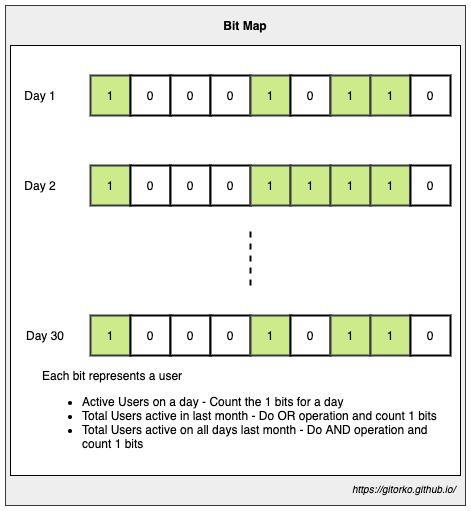

The diagram above was exported from draw.io. Its source (the exported page's mxGraphModel, read from the mxfile embedded in the PNG):
<mxGraphModel dx="1106" dy="852" grid="1" gridSize="10" guides="1" tooltips="1" connect="1" arrows="1" fold="1" page="1" pageScale="1" pageWidth="500" pageHeight="1200" math="0" shadow="0">
  <root>
    <mxCell id="0" />
    <mxCell id="1" parent="0" />
    <mxCell id="mtvs1XsfVguWPh8xBqwA-34" value="" style="rounded=0;whiteSpace=wrap;html=1;strokeWidth=1;align=left;fillColor=#eeeeee;strokeColor=#36393d;" vertex="1" parent="1">
      <mxGeometry x="20" y="50" width="460" height="500" as="geometry" />
    </mxCell>
    <mxCell id="mtvs1XsfVguWPh8xBqwA-33" value="" style="rounded=0;whiteSpace=wrap;html=1;strokeWidth=1;align=left;" vertex="1" parent="1">
      <mxGeometry x="25" y="90" width="450" height="430" as="geometry" />
    </mxCell>
    <mxCell id="mtvs1XsfVguWPh8xBqwA-1" value="1" style="rounded=0;whiteSpace=wrap;html=1;strokeWidth=2;fillColor=#cdeb8b;strokeColor=#36393d;" vertex="1" parent="1">
      <mxGeometry x="105" y="120" width="40" height="40" as="geometry" />
    </mxCell>
    <mxCell id="mtvs1XsfVguWPh8xBqwA-2" value="0" style="rounded=0;whiteSpace=wrap;html=1;strokeWidth=2;" vertex="1" parent="1">
      <mxGeometry x="145" y="120" width="40" height="40" as="geometry" />
    </mxCell>
    <mxCell id="mtvs1XsfVguWPh8xBqwA-3" value="0" style="rounded=0;whiteSpace=wrap;html=1;strokeWidth=2;" vertex="1" parent="1">
      <mxGeometry x="185" y="120" width="40" height="40" as="geometry" />
    </mxCell>
    <mxCell id="mtvs1XsfVguWPh8xBqwA-4" value="0" style="rounded=0;whiteSpace=wrap;html=1;strokeWidth=2;" vertex="1" parent="1">
      <mxGeometry x="225" y="120" width="40" height="40" as="geometry" />
    </mxCell>
    <mxCell id="mtvs1XsfVguWPh8xBqwA-5" value="1" style="rounded=0;whiteSpace=wrap;html=1;strokeWidth=2;fillColor=#cdeb8b;strokeColor=#36393d;" vertex="1" parent="1">
      <mxGeometry x="265" y="120" width="40" height="40" as="geometry" />
    </mxCell>
    <mxCell id="mtvs1XsfVguWPh8xBqwA-6" value="0" style="rounded=0;whiteSpace=wrap;html=1;strokeWidth=2;" vertex="1" parent="1">
      <mxGeometry x="305" y="120" width="40" height="40" as="geometry" />
    </mxCell>
    <mxCell id="mtvs1XsfVguWPh8xBqwA-7" value="1" style="rounded=0;whiteSpace=wrap;html=1;strokeWidth=2;fillColor=#cdeb8b;strokeColor=#36393d;" vertex="1" parent="1">
      <mxGeometry x="345" y="120" width="40" height="40" as="geometry" />
    </mxCell>
    <mxCell id="mtvs1XsfVguWPh8xBqwA-8" value="1" style="rounded=0;whiteSpace=wrap;html=1;strokeWidth=2;fillColor=#cdeb8b;strokeColor=#36393d;" vertex="1" parent="1">
      <mxGeometry x="385" y="120" width="40" height="40" as="geometry" />
    </mxCell>
    <mxCell id="mtvs1XsfVguWPh8xBqwA-9" value="0" style="rounded=0;whiteSpace=wrap;html=1;strokeWidth=2;" vertex="1" parent="1">
      <mxGeometry x="425" y="120" width="40" height="40" as="geometry" />
    </mxCell>
    <mxCell id="mtvs1XsfVguWPh8xBqwA-10" value="Day 1" style="text;html=1;strokeColor=none;fillColor=none;align=center;verticalAlign=middle;whiteSpace=wrap;rounded=0;" vertex="1" parent="1">
      <mxGeometry x="35" y="130" width="40" height="20" as="geometry" />
    </mxCell>
    <mxCell id="mtvs1XsfVguWPh8xBqwA-11" value="1" style="rounded=0;whiteSpace=wrap;html=1;strokeWidth=2;fillColor=#cdeb8b;strokeColor=#36393d;" vertex="1" parent="1">
      <mxGeometry x="105" y="210" width="40" height="40" as="geometry" />
    </mxCell>
    <mxCell id="mtvs1XsfVguWPh8xBqwA-12" value="0" style="rounded=0;whiteSpace=wrap;html=1;strokeWidth=2;" vertex="1" parent="1">
      <mxGeometry x="145" y="210" width="40" height="40" as="geometry" />
    </mxCell>
    <mxCell id="mtvs1XsfVguWPh8xBqwA-13" value="0" style="rounded=0;whiteSpace=wrap;html=1;strokeWidth=2;" vertex="1" parent="1">
      <mxGeometry x="185" y="210" width="40" height="40" as="geometry" />
    </mxCell>
    <mxCell id="mtvs1XsfVguWPh8xBqwA-14" value="0" style="rounded=0;whiteSpace=wrap;html=1;strokeWidth=2;" vertex="1" parent="1">
      <mxGeometry x="225" y="210" width="40" height="40" as="geometry" />
    </mxCell>
    <mxCell id="mtvs1XsfVguWPh8xBqwA-15" value="1" style="rounded=0;whiteSpace=wrap;html=1;strokeWidth=2;fillColor=#cdeb8b;strokeColor=#36393d;" vertex="1" parent="1">
      <mxGeometry x="265" y="210" width="40" height="40" as="geometry" />
    </mxCell>
    <mxCell id="mtvs1XsfVguWPh8xBqwA-16" value="1" style="rounded=0;whiteSpace=wrap;html=1;strokeWidth=2;fillColor=#cdeb8b;strokeColor=#36393d;" vertex="1" parent="1">
      <mxGeometry x="305" y="210" width="40" height="40" as="geometry" />
    </mxCell>
    <mxCell id="mtvs1XsfVguWPh8xBqwA-17" value="1" style="rounded=0;whiteSpace=wrap;html=1;strokeWidth=2;fillColor=#cdeb8b;strokeColor=#36393d;" vertex="1" parent="1">
      <mxGeometry x="345" y="210" width="40" height="40" as="geometry" />
    </mxCell>
    <mxCell id="mtvs1XsfVguWPh8xBqwA-18" value="1" style="rounded=0;whiteSpace=wrap;html=1;strokeWidth=2;fillColor=#cdeb8b;strokeColor=#36393d;" vertex="1" parent="1">
      <mxGeometry x="385" y="210" width="40" height="40" as="geometry" />
    </mxCell>
    <mxCell id="mtvs1XsfVguWPh8xBqwA-19" value="0" style="rounded=0;whiteSpace=wrap;html=1;strokeWidth=2;" vertex="1" parent="1">
      <mxGeometry x="425" y="210" width="40" height="40" as="geometry" />
    </mxCell>
    <mxCell id="mtvs1XsfVguWPh8xBqwA-20" value="Day 2" style="text;html=1;strokeColor=none;fillColor=none;align=center;verticalAlign=middle;whiteSpace=wrap;rounded=0;" vertex="1" parent="1">
      <mxGeometry x="35" y="220" width="40" height="20" as="geometry" />
    </mxCell>
    <mxCell id="mtvs1XsfVguWPh8xBqwA-21" value="1" style="rounded=0;whiteSpace=wrap;html=1;strokeWidth=2;fillColor=#cdeb8b;strokeColor=#36393d;" vertex="1" parent="1">
      <mxGeometry x="105" y="360" width="40" height="40" as="geometry" />
    </mxCell>
    <mxCell id="mtvs1XsfVguWPh8xBqwA-22" value="0" style="rounded=0;whiteSpace=wrap;html=1;strokeWidth=2;" vertex="1" parent="1">
      <mxGeometry x="145" y="360" width="40" height="40" as="geometry" />
    </mxCell>
    <mxCell id="mtvs1XsfVguWPh8xBqwA-23" value="0" style="rounded=0;whiteSpace=wrap;html=1;strokeWidth=2;" vertex="1" parent="1">
      <mxGeometry x="185" y="360" width="40" height="40" as="geometry" />
    </mxCell>
    <mxCell id="mtvs1XsfVguWPh8xBqwA-24" value="0" style="rounded=0;whiteSpace=wrap;html=1;strokeWidth=2;" vertex="1" parent="1">
      <mxGeometry x="225" y="360" width="40" height="40" as="geometry" />
    </mxCell>
    <mxCell id="mtvs1XsfVguWPh8xBqwA-25" value="1" style="rounded=0;whiteSpace=wrap;html=1;strokeWidth=2;fillColor=#cdeb8b;strokeColor=#36393d;" vertex="1" parent="1">
      <mxGeometry x="265" y="360" width="40" height="40" as="geometry" />
    </mxCell>
    <mxCell id="mtvs1XsfVguWPh8xBqwA-26" value="0" style="rounded=0;whiteSpace=wrap;html=1;strokeWidth=2;" vertex="1" parent="1">
      <mxGeometry x="305" y="360" width="40" height="40" as="geometry" />
    </mxCell>
    <mxCell id="mtvs1XsfVguWPh8xBqwA-27" value="1" style="rounded=0;whiteSpace=wrap;html=1;strokeWidth=2;fillColor=#cdeb8b;strokeColor=#36393d;" vertex="1" parent="1">
      <mxGeometry x="345" y="360" width="40" height="40" as="geometry" />
    </mxCell>
    <mxCell id="mtvs1XsfVguWPh8xBqwA-28" value="1" style="rounded=0;whiteSpace=wrap;html=1;strokeWidth=2;fillColor=#cdeb8b;strokeColor=#36393d;" vertex="1" parent="1">
      <mxGeometry x="385" y="360" width="40" height="40" as="geometry" />
    </mxCell>
    <mxCell id="mtvs1XsfVguWPh8xBqwA-29" value="0" style="rounded=0;whiteSpace=wrap;html=1;strokeWidth=2;" vertex="1" parent="1">
      <mxGeometry x="425" y="360" width="40" height="40" as="geometry" />
    </mxCell>
    <mxCell id="mtvs1XsfVguWPh8xBqwA-30" value="Day 30" style="text;html=1;strokeColor=none;fillColor=none;align=center;verticalAlign=middle;whiteSpace=wrap;rounded=0;" vertex="1" parent="1">
      <mxGeometry x="35" y="370" width="50" height="20" as="geometry" />
    </mxCell>
    <mxCell id="mtvs1XsfVguWPh8xBqwA-31" value="" style="endArrow=none;dashed=1;html=1;strokeWidth=2;" edge="1" parent="1">
      <mxGeometry width="50" height="50" relative="1" as="geometry">
        <mxPoint x="265" y="330" as="sourcePoint" />
        <mxPoint x="265" y="270" as="targetPoint" />
      </mxGeometry>
    </mxCell>
    <mxCell id="mtvs1XsfVguWPh8xBqwA-32" value="&lt;div&gt;Each bit represents a user&lt;/div&gt;&lt;ul&gt;&lt;li&gt;Active Users on a day - Count the 1 bits for a day&lt;/li&gt;&lt;li&gt;Total Users active in last month - Do OR operation and count 1 bits&lt;/li&gt;&lt;li&gt;Total Users active on all days last month - Do AND operation and count 1 bits&lt;/li&gt;&lt;/ul&gt;" style="text;html=1;strokeColor=none;fillColor=none;align=left;verticalAlign=middle;whiteSpace=wrap;rounded=0;" vertex="1" parent="1">
      <mxGeometry x="55" y="410" width="410" height="100" as="geometry" />
    </mxCell>
    <mxCell id="mtvs1XsfVguWPh8xBqwA-35" value="Bit Map" style="text;html=1;strokeColor=none;fillColor=none;align=center;verticalAlign=middle;whiteSpace=wrap;rounded=0;fontStyle=1" vertex="1" parent="1">
      <mxGeometry x="225" y="60" width="70" height="20" as="geometry" />
    </mxCell>
    <UserObject label="&lt;font style=&quot;font-size: 10px&quot;&gt;&lt;i&gt;https://gitorko.github.io/&lt;/i&gt;&lt;/font&gt;" link="https://gitorko.github.io/" id="mtvs1XsfVguWPh8xBqwA-36">
      <mxCell style="text;html=1;" vertex="1" parent="1">
        <mxGeometry x="365" y="520" width="110" height="30" as="geometry" />
      </mxCell>
    </UserObject>
  </root>
</mxGraphModel>